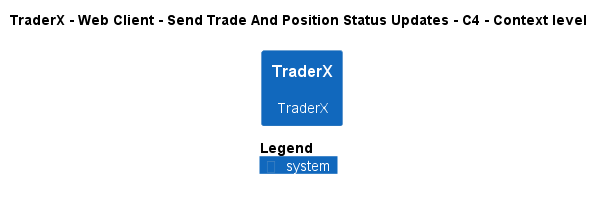

The diagram above was rendered by PlantUML. Its source (embedded in the PNG):
@startuml
!pragma layout smetana
!include ..\..\..\..\..\..\..\.c4s\C4_Context.puml

AddElementTag("c4interflow:lifecycle:new", $bgColor=green, $fontColor=#ffffff, $borderColor=green, $shadowing="False")
AddElementTag("c4interflow:lifecycle:changed", $bgColor=orange, $fontColor=#ffffff, $borderColor=orange, $shadowing="False")
AddElementTag("c4interflow:lifecycle:removed", $bgColor=red, $fontColor=#ffffff, $borderColor=red, $shadowing="False")

AddRelTag("c4interflow:lifecycle:new", $textColor=green, $lineColor=green)
AddRelTag("c4interflow:lifecycle:changed", $textColor=orange, $lineColor=orange)
AddRelTag("c4interflow:lifecycle:removed", $textColor=red, $lineColor=red)

SHOW_PERSON_PORTRAIT()
LAYOUT_TOP_DOWN()

skinparam linetype polyline

title TraderX - Web Client - Send Trade And Position Status Updates - C4 - Context level

System(TraderX.SoftwareSystems.TraderX, "TraderX", "TraderX")



SHOW_LEGEND()
@enduml